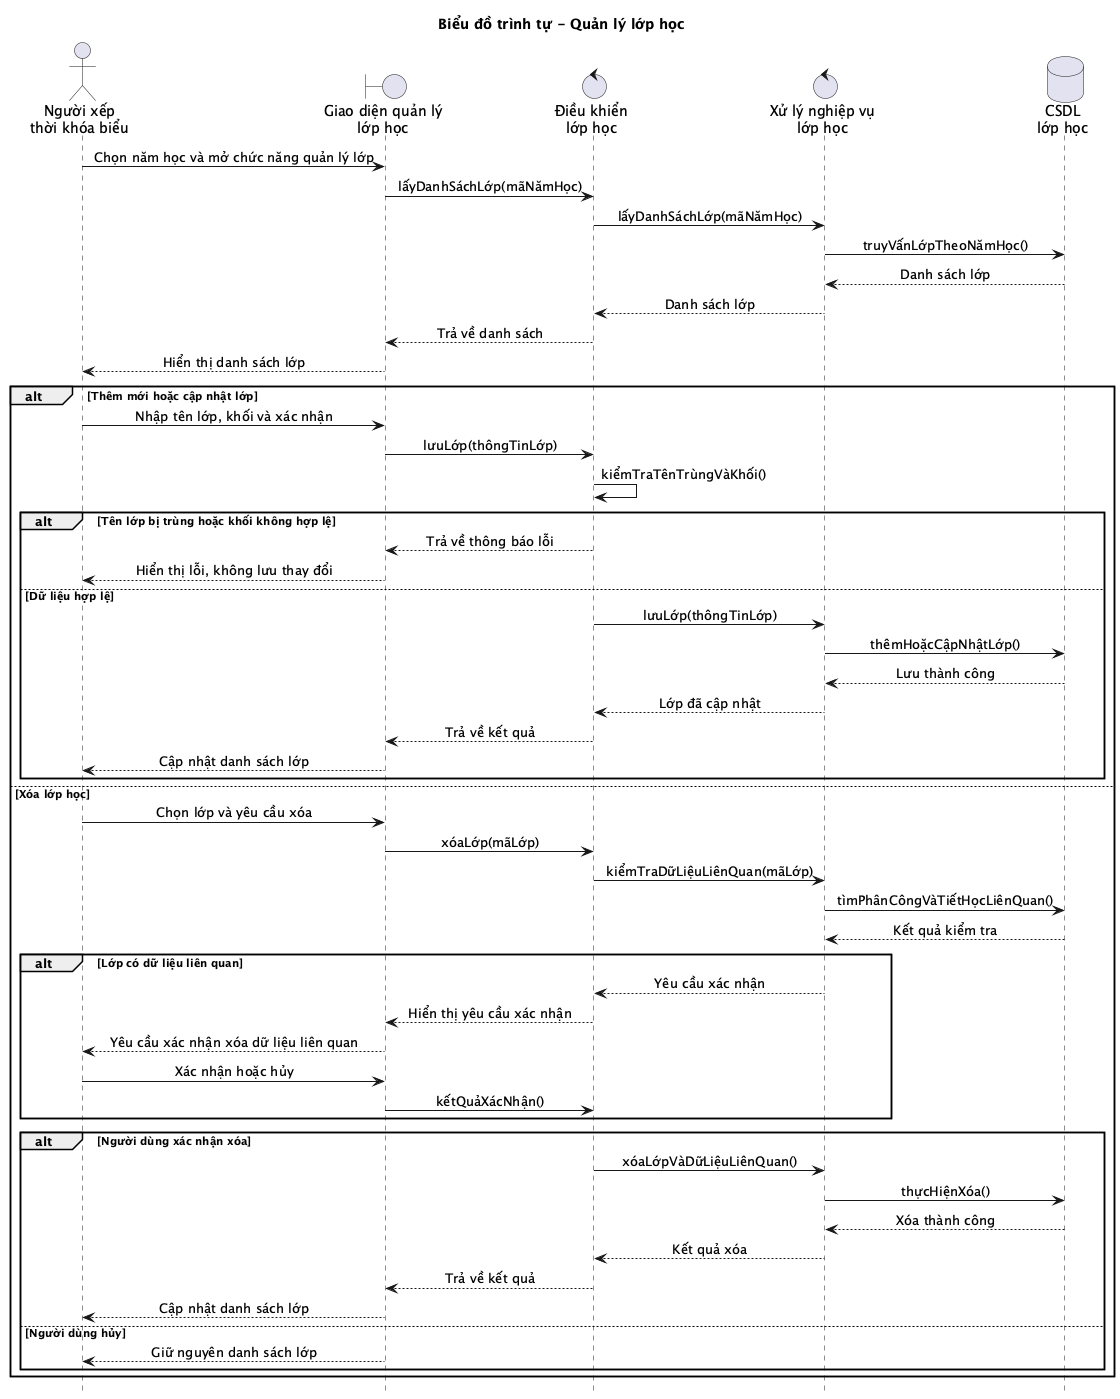

The diagram above was rendered by PlantUML. Its source (embedded in the PNG):
@startuml
title Biểu đồ trình tự - Quản lý lớp học
hide footbox
skinparam sequenceMessageAlign center
skinparam responseMessageBelowArrow true

actor "Người xếp\nthời khóa biểu" as User
boundary "Giao diện quản lý\nlớp học" as UI
control "Điều khiển\nlớp học" as Controller
control "Xử lý nghiệp vụ\nlớp học" as Service
database "CSDL\nlớp học" as DB

User -> UI: Chọn năm học và mở chức năng quản lý lớp
UI -> Controller: lấyDanhSáchLớp(mãNămHọc)
Controller -> Service: lấyDanhSáchLớp(mãNămHọc)
Service -> DB: truyVấnLớpTheoNămHọc()
DB --> Service: Danh sách lớp
Service --> Controller: Danh sách lớp
Controller --> UI: Trả về danh sách
UI --> User: Hiển thị danh sách lớp

alt Thêm mới hoặc cập nhật lớp
    User -> UI: Nhập tên lớp, khối và xác nhận
    UI -> Controller: lưuLớp(thôngTinLớp)
    Controller -> Controller: kiểmTraTênTrùngVàKhối()
    alt Tên lớp bị trùng hoặc khối không hợp lệ
        Controller --> UI: Trả về thông báo lỗi
        UI --> User: Hiển thị lỗi, không lưu thay đổi
    else Dữ liệu hợp lệ
        Controller -> Service: lưuLớp(thôngTinLớp)
        Service -> DB: thêmHoặcCậpNhậtLớp()
        DB --> Service: Lưu thành công
        Service --> Controller: Lớp đã cập nhật
        Controller --> UI: Trả về kết quả
        UI --> User: Cập nhật danh sách lớp
    end
else Xóa lớp học
    User -> UI: Chọn lớp và yêu cầu xóa
    UI -> Controller: xóaLớp(mãLớp)
    Controller -> Service: kiểmTraDữLiệuLiênQuan(mãLớp)
    Service -> DB: tìmPhânCôngVàTiếtHọcLiênQuan()
    DB --> Service: Kết quả kiểm tra
    alt Lớp có dữ liệu liên quan
        Service --> Controller: Yêu cầu xác nhận
        Controller --> UI: Hiển thị yêu cầu xác nhận
        UI --> User: Yêu cầu xác nhận xóa dữ liệu liên quan
        User -> UI: Xác nhận hoặc hủy
        UI -> Controller: kếtQuảXácNhận()
    end
    alt Người dùng xác nhận xóa
        Controller -> Service: xóaLớpVàDữLiệuLiênQuan()
        Service -> DB: thựcHiệnXóa()
        DB --> Service: Xóa thành công
        Service --> Controller: Kết quả xóa
        Controller --> UI: Trả về kết quả
        UI --> User: Cập nhật danh sách lớp
    else Người dùng hủy
        UI --> User: Giữ nguyên danh sách lớp
    end
end
@enduml